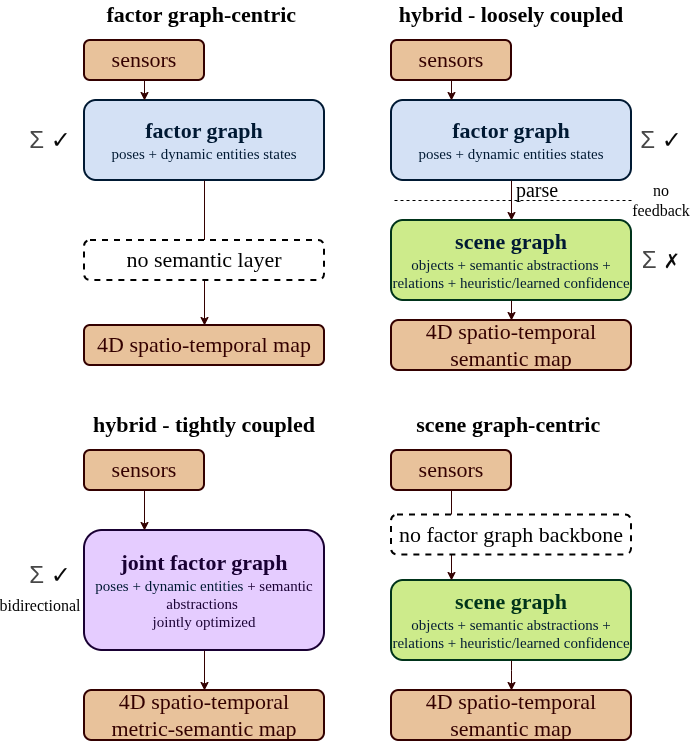

The diagram above was exported from draw.io. Its source (the exported page's mxGraphModel, read from the mxfile embedded in the PNG):
<mxGraphModel dx="2043" dy="1115" grid="1" gridSize="10" guides="1" tooltips="1" connect="1" arrows="1" fold="1" page="1" pageScale="1" pageWidth="827" pageHeight="1169" math="0" shadow="0">
  <root>
    <mxCell id="0" />
    <mxCell id="1" parent="0" />
    <mxCell id="2" parent="1" style="rounded=1;whiteSpace=wrap;html=1;fillColor=light-dark(#D89A5899,#D89A5899);strokeColor=#330000;strokeWidth=2;" value="&lt;font face=&quot;Verdana&quot; style=&quot;font-size: 22px; color: rgb(51, 0, 0);&quot;&gt;sensors&lt;/font&gt;" vertex="1">
      <mxGeometry height="40" width="120" x="173" y="40" as="geometry" />
    </mxCell>
    <mxCell id="3" parent="1" style="rounded=1;whiteSpace=wrap;html=1;fillColor=#D4E1F5;strokeColor=#001933;strokeWidth=2;" value="&lt;font face=&quot;Verdana&quot; style=&quot;font-size: 22px; color: rgb(0, 25, 51);&quot;&gt;&lt;b style=&quot;&quot;&gt;factor graph&lt;/b&gt;&lt;/font&gt;&lt;div&gt;&lt;font face=&quot;Verdana&quot; style=&quot;color: rgb(0, 25, 51); font-size: 15px;&quot;&gt;poses + dynamic entities states&lt;/font&gt;&lt;/div&gt;" vertex="1">
      <mxGeometry height="80" width="240" x="173" y="100" as="geometry" />
    </mxCell>
    <mxCell id="4" parent="1" style="rounded=1;whiteSpace=wrap;html=1;fillColor=light-dark(#D89A5899,#D89A5899);strokeColor=#330000;strokeWidth=2;" value="&lt;font color=&quot;#330000&quot; face=&quot;Verdana&quot;&gt;&lt;span style=&quot;font-size: 22px;&quot;&gt;4D spatio-temporal map&lt;/span&gt;&lt;/font&gt;" vertex="1">
      <mxGeometry height="40" width="240" x="173" y="325" as="geometry" />
    </mxCell>
    <mxCell id="5" edge="1" parent="1" source="2" style="endArrow=classic;html=1;rounded=0;exitX=0.5;exitY=1;exitDx=0;exitDy=0;entryX=0.25;entryY=0;entryDx=0;entryDy=0;strokeColor=#330000;" target="3" value="">
      <mxGeometry height="50" relative="1" width="50" as="geometry">
        <mxPoint x="443" y="270" as="sourcePoint" />
        <mxPoint x="493" y="220" as="targetPoint" />
      </mxGeometry>
    </mxCell>
    <mxCell id="6" edge="1" parent="1" source="3" style="endArrow=classic;html=1;rounded=0;exitX=0.5;exitY=1;exitDx=0;exitDy=0;entryX=0.5;entryY=0;entryDx=0;entryDy=0;strokeColor=#330000;" target="4" value="">
      <mxGeometry height="50" relative="1" width="50" as="geometry">
        <mxPoint x="713" y="120" as="sourcePoint" />
        <mxPoint x="713" y="160" as="targetPoint" />
      </mxGeometry>
    </mxCell>
    <mxCell id="7" parent="1" style="rounded=1;whiteSpace=wrap;html=1;strokeWidth=2;dashed=1;labelBackgroundColor=none;fillColor=default;" value="&lt;font face=&quot;Verdana&quot; style=&quot;font-size: 22px;&quot;&gt;no semantic layer&lt;/font&gt;" vertex="1">
      <mxGeometry height="40" width="240" x="173" y="240" as="geometry" />
    </mxCell>
    <mxCell id="8" parent="1" style="text;html=1;whiteSpace=wrap;strokeColor=none;fillColor=none;align=center;verticalAlign=middle;rounded=0;labelBackgroundColor=none;" value="&lt;span style=&quot;color: rgb(71, 71, 71); font-family: Arial, sans-serif; text-align: start;&quot;&gt;&lt;font style=&quot;font-size: 24px;&quot;&gt;Σ&amp;nbsp;&lt;/font&gt;&lt;/span&gt;&lt;span style=&quot;color: rgb(10, 10, 10); font-family: &amp;quot;Google Sans&amp;quot;, Arial, sans-serif; text-align: start;&quot;&gt;&lt;font style=&quot;font-size: 24px;&quot;&gt;✓&lt;/font&gt;&lt;/span&gt;" vertex="1">
      <mxGeometry height="30" width="60" x="109" y="125" as="geometry" />
    </mxCell>
    <mxCell id="9" parent="1" style="rounded=1;whiteSpace=wrap;html=1;fillColor=light-dark(#D89A5899,#D89A5899);strokeColor=#330000;strokeWidth=2;" value="&lt;font face=&quot;Verdana&quot; style=&quot;font-size: 22px; color: rgb(51, 0, 0);&quot;&gt;sensors&lt;/font&gt;" vertex="1">
      <mxGeometry height="40" width="120" x="480" y="40" as="geometry" />
    </mxCell>
    <mxCell id="10" parent="1" style="rounded=1;whiteSpace=wrap;html=1;fillColor=#D4E1F5;strokeColor=#001933;strokeWidth=2;" value="&lt;font face=&quot;Verdana&quot; style=&quot;font-size: 22px; color: rgb(0, 25, 51);&quot;&gt;&lt;b style=&quot;&quot;&gt;factor graph&lt;/b&gt;&lt;/font&gt;&lt;div&gt;&lt;font style=&quot;font-size: 15px;&quot;&gt;&lt;font face=&quot;Verdana&quot; style=&quot;color: rgb(0, 25, 51);&quot;&gt;poses&amp;nbsp;&lt;/font&gt;&lt;span style=&quot;color: rgb(0, 25, 51); font-family: Verdana; background-color: transparent;&quot;&gt;+ dynamic entities states&lt;/span&gt;&lt;/font&gt;&lt;/div&gt;" vertex="1">
      <mxGeometry height="80" width="240" x="480" y="100" as="geometry" />
    </mxCell>
    <mxCell id="11" edge="1" parent="1" source="9" style="endArrow=classic;html=1;rounded=0;exitX=0.5;exitY=1;exitDx=0;exitDy=0;entryX=0.25;entryY=0;entryDx=0;entryDy=0;strokeColor=#330000;" target="10" value="">
      <mxGeometry height="50" relative="1" width="50" as="geometry">
        <mxPoint x="750" y="270" as="sourcePoint" />
        <mxPoint x="800" y="220" as="targetPoint" />
      </mxGeometry>
    </mxCell>
    <mxCell id="12" edge="1" parent="1" source="10" style="endArrow=classic;html=1;rounded=0;exitX=0.5;exitY=1;exitDx=0;exitDy=0;entryX=0.5;entryY=0;entryDx=0;entryDy=0;strokeColor=#330000;" target="14" value="">
      <mxGeometry height="50" relative="1" width="50" as="geometry">
        <mxPoint x="1020" y="100" as="sourcePoint" />
        <mxPoint x="1020" y="140" as="targetPoint" />
      </mxGeometry>
    </mxCell>
    <mxCell id="13" parent="1" style="text;html=1;whiteSpace=wrap;strokeColor=none;fillColor=none;align=center;verticalAlign=middle;rounded=0;labelBackgroundColor=none;" value="&lt;span style=&quot;color: rgb(71, 71, 71); font-family: Arial, sans-serif; text-align: start;&quot;&gt;&lt;font style=&quot;font-size: 24px;&quot;&gt;Σ&amp;nbsp;&lt;/font&gt;&lt;/span&gt;&lt;span style=&quot;color: rgb(10, 10, 10); font-family: &amp;quot;Google Sans&amp;quot;, Arial, sans-serif; text-align: start;&quot;&gt;&lt;font style=&quot;font-size: 24px;&quot;&gt;✓&lt;/font&gt;&lt;/span&gt;" vertex="1">
      <mxGeometry height="30" width="60" x="720" y="125" as="geometry" />
    </mxCell>
    <mxCell id="14" parent="1" style="rounded=1;whiteSpace=wrap;html=1;fillColor=#CDEB8B;strokeColor=#00331A;strokeWidth=2;" value="&lt;font face=&quot;Verdana&quot; style=&quot;font-size: 22px; color: rgb(0, 25, 51);&quot;&gt;&lt;b style=&quot;&quot;&gt;scene graph&lt;br&gt;&lt;/b&gt;&lt;/font&gt;&lt;div&gt;&lt;font face=&quot;Verdana&quot; style=&quot;color: rgb(0, 25, 51); font-size: 15px;&quot;&gt;&lt;span style=&quot;background-color: transparent;&quot;&gt;objects +&amp;nbsp;&lt;/span&gt;semantic abstractions + relations + heuristic/learned confidence&lt;/font&gt;&lt;/div&gt;" vertex="1">
      <mxGeometry height="80" width="240" x="480" y="220" as="geometry" />
    </mxCell>
    <mxCell id="15" parent="1" style="text;html=1;whiteSpace=wrap;strokeColor=none;fillColor=none;align=center;verticalAlign=middle;rounded=0;labelBackgroundColor=none;" value="&lt;span style=&quot;color: rgb(71, 71, 71); font-family: Arial, sans-serif; text-align: start;&quot;&gt;&lt;font style=&quot;font-size: 24px;&quot;&gt;Σ&amp;nbsp;&lt;/font&gt;&lt;/span&gt;&lt;span style=&quot;color: rgb(10, 10, 10); font-family: &amp;quot;Google Sans&amp;quot;, Arial, sans-serif; text-align: start;&quot;&gt;&lt;font style=&quot;font-size: 20px;&quot;&gt;✗&lt;/font&gt;&lt;/span&gt;" vertex="1">
      <mxGeometry height="30" width="60" x="720" y="245" as="geometry" />
    </mxCell>
    <mxCell id="16" edge="1" parent="1" style="endArrow=none;dashed=1;html=1;rounded=0;" value="">
      <mxGeometry height="50" relative="1" width="50" as="geometry">
        <mxPoint x="720" y="200" as="sourcePoint" />
        <mxPoint x="480" y="200" as="targetPoint" />
      </mxGeometry>
    </mxCell>
    <mxCell id="17" parent="1" style="text;html=1;whiteSpace=wrap;strokeColor=none;fillColor=none;align=center;verticalAlign=middle;rounded=0;" value="&lt;font face=&quot;Verdana&quot; style=&quot;font-size: 20px;&quot;&gt;parse&lt;/font&gt;" vertex="1">
      <mxGeometry height="30" width="60" x="596" y="174" as="geometry" />
    </mxCell>
    <mxCell id="18" parent="1" style="rounded=1;whiteSpace=wrap;html=1;fillColor=light-dark(#D89A5899,#D89A5899);strokeColor=#330000;strokeWidth=2;" value="&lt;font face=&quot;Verdana&quot; style=&quot;font-size: 22px; color: rgb(51, 0, 0);&quot;&gt;sensors&lt;/font&gt;" vertex="1">
      <mxGeometry height="40" width="120" x="173" y="450" as="geometry" />
    </mxCell>
    <mxCell id="19" parent="1" style="rounded=1;whiteSpace=wrap;html=1;fillColor=#E5CCFF;strokeColor=#190033;strokeWidth=2;" value="&lt;font face=&quot;Verdana&quot; style=&quot;font-size: 22px; color: light-dark(rgb(25, 0, 51), rgb(201, 222, 245));&quot;&gt;&lt;b style=&quot;&quot;&gt;joint factor graph&lt;/b&gt;&lt;/font&gt;&lt;div&gt;&lt;font style=&quot;color: light-dark(rgb(25, 0, 51), rgb(201, 222, 245)); font-size: 15px;&quot;&gt;&lt;font face=&quot;Verdana&quot; style=&quot;color: rgb(0, 25, 51);&quot;&gt;poses&lt;/font&gt;&lt;span style=&quot;font-family: Verdana; background-color: transparent; color: rgb(0, 25, 51);&quot;&gt;&amp;nbsp;&lt;/span&gt;&lt;span style=&quot;font-family: Verdana; background-color: transparent; color: rgb(0, 25, 51);&quot;&gt;+ dynamic entities&lt;/span&gt;&lt;span style=&quot;font-family: Verdana; background-color: transparent;&quot;&gt;&amp;nbsp;+ semantic abstractions&amp;nbsp;&lt;/span&gt;&lt;/font&gt;&lt;/div&gt;&lt;div&gt;&lt;font face=&quot;Verdana&quot; style=&quot;color: light-dark(rgb(25, 0, 51), rgb(201, 222, 245)); font-size: 15px;&quot;&gt;jointly optimized&lt;/font&gt;&lt;/div&gt;" vertex="1">
      <mxGeometry height="120" width="240" x="173" y="530" as="geometry" />
    </mxCell>
    <mxCell id="20" parent="1" style="rounded=1;whiteSpace=wrap;html=1;fillColor=light-dark(#D89A5899,#D89A5899);strokeColor=#330000;strokeWidth=2;" value="&lt;font color=&quot;#330000&quot; face=&quot;Verdana&quot;&gt;&lt;span style=&quot;font-size: 22px;&quot;&gt;4D spatio-temporal metric-semantic map&lt;/span&gt;&lt;/font&gt;" vertex="1">
      <mxGeometry height="50" width="240" x="173" y="690" as="geometry" />
    </mxCell>
    <mxCell id="21" edge="1" parent="1" source="18" style="endArrow=classic;html=1;rounded=0;exitX=0.5;exitY=1;exitDx=0;exitDy=0;entryX=0.25;entryY=0;entryDx=0;entryDy=0;strokeColor=#330000;" target="19" value="">
      <mxGeometry height="50" relative="1" width="50" as="geometry">
        <mxPoint x="443" y="680" as="sourcePoint" />
        <mxPoint x="493" y="630" as="targetPoint" />
      </mxGeometry>
    </mxCell>
    <mxCell id="22" edge="1" parent="1" source="19" style="endArrow=classic;html=1;rounded=0;exitX=0.5;exitY=1;exitDx=0;exitDy=0;entryX=0.5;entryY=0;entryDx=0;entryDy=0;strokeColor=#330000;" target="20" value="">
      <mxGeometry height="50" relative="1" width="50" as="geometry">
        <mxPoint x="713" y="530" as="sourcePoint" />
        <mxPoint x="713" y="570" as="targetPoint" />
      </mxGeometry>
    </mxCell>
    <mxCell id="23" parent="1" style="text;html=1;whiteSpace=wrap;strokeColor=none;fillColor=none;align=center;verticalAlign=middle;rounded=0;labelBackgroundColor=none;" value="&lt;span style=&quot;color: rgb(71, 71, 71); font-family: Arial, sans-serif; text-align: start;&quot;&gt;&lt;font style=&quot;font-size: 24px;&quot;&gt;Σ&amp;nbsp;&lt;/font&gt;&lt;/span&gt;&lt;span style=&quot;color: rgb(10, 10, 10); font-family: &amp;quot;Google Sans&amp;quot;, Arial, sans-serif; text-align: start;&quot;&gt;&lt;font style=&quot;font-size: 24px;&quot;&gt;✓&lt;/font&gt;&lt;/span&gt;" vertex="1">
      <mxGeometry height="30" width="60" x="109" y="560" as="geometry" />
    </mxCell>
    <mxCell id="24" parent="1" style="text;html=1;whiteSpace=wrap;strokeColor=none;fillColor=none;align=center;verticalAlign=middle;rounded=0;labelBackgroundColor=none;" value="&lt;font face=&quot;Verdana&quot; style=&quot;font-size: 16px;&quot;&gt;bidirectional&lt;/font&gt;" vertex="1">
      <mxGeometry height="30" width="60" x="99" y="590" as="geometry" />
    </mxCell>
    <mxCell id="25" parent="1" style="text;html=1;whiteSpace=wrap;strokeColor=none;fillColor=none;align=center;verticalAlign=middle;rounded=0;" value="&lt;font face=&quot;Verdana&quot; style=&quot;font-size: 16px;&quot;&gt;no feedback&lt;/font&gt;" vertex="1">
      <mxGeometry height="30" width="60" x="720" y="185" as="geometry" />
    </mxCell>
    <mxCell id="26" parent="1" style="rounded=1;whiteSpace=wrap;html=1;fillColor=light-dark(#D89A5899,#D89A5899);strokeColor=#330000;strokeWidth=2;" value="&lt;font face=&quot;Verdana&quot; style=&quot;font-size: 22px; color: rgb(51, 0, 0);&quot;&gt;sensors&lt;/font&gt;" vertex="1">
      <mxGeometry height="40" width="120" x="480" y="450" as="geometry" />
    </mxCell>
    <mxCell id="27" parent="1" style="rounded=1;whiteSpace=wrap;html=1;fillColor=#CDEB8B;strokeColor=#00331A;strokeWidth=2;fontColor=#00331A;" value="&lt;div&gt;&lt;font style=&quot;&quot;&gt;&lt;font face=&quot;Verdana&quot; style=&quot;font-size: 22px;&quot;&gt;&lt;b&gt;scene graph&lt;/b&gt;&lt;/font&gt;&lt;/font&gt;&lt;/div&gt;&lt;div&gt;&lt;span style=&quot;color: rgb(0, 25, 51); font-family: Verdana; font-size: 15px; background-color: transparent;&quot;&gt;objects +&amp;nbsp;&lt;/span&gt;&lt;span style=&quot;color: rgb(0, 25, 51); font-family: Verdana; font-size: 15px;&quot;&gt;semantic abstractions + relations + heuristic/learned confidence&lt;/span&gt;&lt;/div&gt;" vertex="1">
      <mxGeometry height="80" width="240" x="480" y="580" as="geometry" />
    </mxCell>
    <mxCell id="28" parent="1" style="rounded=1;whiteSpace=wrap;html=1;fillColor=light-dark(#D89A5899,#D89A5899);strokeColor=#330000;strokeWidth=2;" value="&lt;font color=&quot;#330000&quot; face=&quot;Verdana&quot;&gt;&lt;span style=&quot;font-size: 22px;&quot;&gt;4D spatio-temporal semantic map&lt;/span&gt;&lt;/font&gt;" vertex="1">
      <mxGeometry height="50" width="240" x="480" y="690" as="geometry" />
    </mxCell>
    <mxCell id="29" edge="1" parent="1" source="26" style="endArrow=classic;html=1;rounded=0;exitX=0.5;exitY=1;exitDx=0;exitDy=0;entryX=0.25;entryY=0;entryDx=0;entryDy=0;strokeColor=#330000;" target="27" value="">
      <mxGeometry height="50" relative="1" width="50" as="geometry">
        <mxPoint x="750" y="680" as="sourcePoint" />
        <mxPoint x="800" y="630" as="targetPoint" />
      </mxGeometry>
    </mxCell>
    <mxCell id="30" edge="1" parent="1" source="27" style="endArrow=classic;html=1;rounded=0;exitX=0.5;exitY=1;exitDx=0;exitDy=0;entryX=0.5;entryY=0;entryDx=0;entryDy=0;strokeColor=#330000;" target="28" value="">
      <mxGeometry height="50" relative="1" width="50" as="geometry">
        <Array as="points">
          <mxPoint x="600" y="670" />
        </Array>
        <mxPoint x="1020" y="580" as="sourcePoint" />
        <mxPoint x="1020" y="620" as="targetPoint" />
      </mxGeometry>
    </mxCell>
    <mxCell id="31" parent="1" style="rounded=1;whiteSpace=wrap;html=1;strokeWidth=2;dashed=1;labelBackgroundColor=none;fillColor=default;" value="&lt;font face=&quot;Verdana&quot; style=&quot;font-size: 22px;&quot;&gt;no factor graph backbone&lt;/font&gt;" vertex="1">
      <mxGeometry height="40" width="240" x="480" y="514.5" as="geometry" />
    </mxCell>
    <mxCell id="32" parent="1" style="text;html=1;whiteSpace=wrap;strokeColor=none;fillColor=none;align=center;verticalAlign=middle;rounded=0;" value="&lt;font face=&quot;Verdana&quot; style=&quot;font-size: 22px;&quot;&gt;&lt;b&gt;factor graph-centric&amp;nbsp;&lt;/b&gt;&lt;/font&gt;" vertex="1">
      <mxGeometry height="30" width="240" x="173" as="geometry" />
    </mxCell>
    <mxCell id="33" parent="1" style="text;html=1;whiteSpace=wrap;strokeColor=none;fillColor=none;align=center;verticalAlign=middle;rounded=0;" value="&lt;font face=&quot;Verdana&quot; style=&quot;font-size: 22px;&quot;&gt;&lt;b&gt;hybrid - loosely coupled&lt;/b&gt;&lt;/font&gt;" vertex="1">
      <mxGeometry height="30" width="240" x="480" as="geometry" />
    </mxCell>
    <mxCell id="34" parent="1" style="text;html=1;whiteSpace=wrap;strokeColor=none;fillColor=none;align=center;verticalAlign=middle;rounded=0;" value="&lt;font face=&quot;Verdana&quot; style=&quot;font-size: 22px;&quot;&gt;&lt;b&gt;hybrid - tightly coupled&lt;/b&gt;&lt;/font&gt;" vertex="1">
      <mxGeometry height="30" width="240" x="173" y="410" as="geometry" />
    </mxCell>
    <mxCell id="35" parent="1" style="text;html=1;whiteSpace=wrap;strokeColor=none;fillColor=none;align=center;verticalAlign=middle;rounded=0;" value="&lt;font face=&quot;Verdana&quot; style=&quot;font-size: 22px;&quot;&gt;&lt;b&gt;scene graph-centric&amp;nbsp;&lt;/b&gt;&lt;/font&gt;" vertex="1">
      <mxGeometry height="30" width="200" x="500" y="410" as="geometry" />
    </mxCell>
    <mxCell id="36" parent="1" style="rounded=1;whiteSpace=wrap;html=1;fillColor=light-dark(#D89A5899,#D89A5899);strokeColor=#330000;strokeWidth=2;" value="&lt;font color=&quot;#330000&quot; face=&quot;Verdana&quot;&gt;&lt;span style=&quot;font-size: 22px;&quot;&gt;4D spatio-temporal semantic map&lt;/span&gt;&lt;/font&gt;" vertex="1">
      <mxGeometry height="50" width="240" x="480" y="320" as="geometry" />
    </mxCell>
    <mxCell id="37" edge="1" parent="1" source="14" style="endArrow=classic;html=1;rounded=0;exitX=0.5;exitY=1;exitDx=0;exitDy=0;entryX=0.5;entryY=0;entryDx=0;entryDy=0;strokeColor=#330000;" target="36" value="">
      <mxGeometry height="50" relative="1" width="50" as="geometry">
        <Array as="points" />
        <mxPoint x="601" y="301" as="sourcePoint" />
        <mxPoint x="601" y="331" as="targetPoint" />
      </mxGeometry>
    </mxCell>
  </root>
</mxGraphModel>